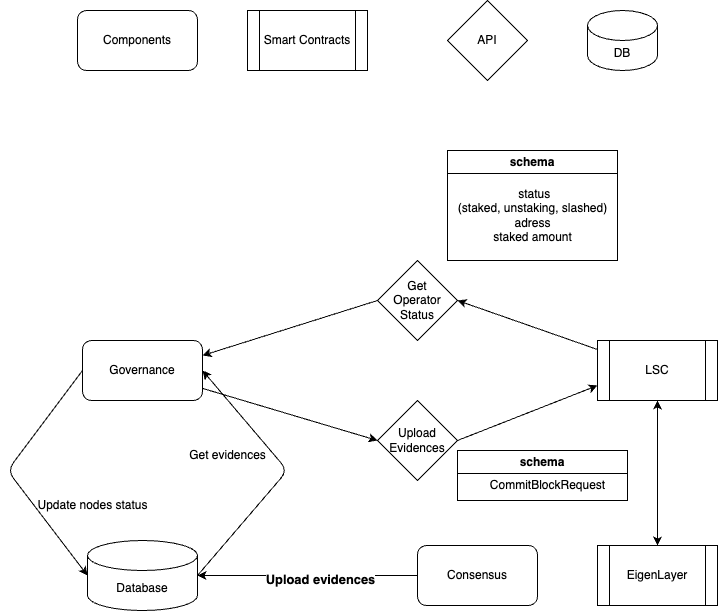

The diagram above was exported from draw.io. Its source (the exported page's mxGraphModel, read from the mxfile embedded in the PNG):
<mxGraphModel dx="1197" dy="729" grid="1" gridSize="10" guides="1" tooltips="1" connect="1" arrows="1" fold="1" page="1" pageScale="1" pageWidth="850" pageHeight="1100" math="0" shadow="0">
  <root>
    <mxCell id="0" />
    <mxCell id="1" parent="0" />
    <mxCell id="2" value="Components" style="rounded=1;whiteSpace=wrap;html=1;" parent="1" vertex="1">
      <mxGeometry x="150" y="160" width="120" height="60" as="geometry" />
    </mxCell>
    <mxCell id="3" value="Smart Contracts" style="shape=process;whiteSpace=wrap;html=1;backgroundOutline=1;" parent="1" vertex="1">
      <mxGeometry x="320" y="160" width="120" height="60" as="geometry" />
    </mxCell>
    <mxCell id="4" value="DB" style="shape=cylinder3;whiteSpace=wrap;html=1;boundedLbl=1;backgroundOutline=1;size=15;" parent="1" vertex="1">
      <mxGeometry x="660" y="160" width="70" height="60" as="geometry" />
    </mxCell>
    <mxCell id="8" style="edgeStyle=none;html=1;entryX=0;entryY=0.5;entryDx=0;entryDy=0;entryPerimeter=0;exitX=0;exitY=0.5;exitDx=0;exitDy=0;" parent="1" source="5" target="7" edge="1">
      <mxGeometry relative="1" as="geometry">
        <Array as="points">
          <mxPoint x="80" y="620" />
        </Array>
      </mxGeometry>
    </mxCell>
    <mxCell id="33" style="edgeStyle=none;html=1;entryX=0;entryY=0.5;entryDx=0;entryDy=0;startArrow=none;startFill=0;" parent="1" source="5" target="25" edge="1">
      <mxGeometry relative="1" as="geometry" />
    </mxCell>
    <mxCell id="5" value="Governance" style="rounded=1;whiteSpace=wrap;html=1;" parent="1" vertex="1">
      <mxGeometry x="155" y="490" width="120" height="60" as="geometry" />
    </mxCell>
    <mxCell id="15" style="edgeStyle=none;html=1;entryX=1;entryY=0.5;entryDx=0;entryDy=0;entryPerimeter=0;" parent="1" source="6" target="7" edge="1">
      <mxGeometry relative="1" as="geometry" />
    </mxCell>
    <mxCell id="16" value="&lt;h3&gt;Upload evidences&lt;/h3&gt;" style="edgeLabel;html=1;align=center;verticalAlign=middle;resizable=0;points=[];" parent="15" vertex="1" connectable="0">
      <mxGeometry x="-0.1091" y="3" relative="1" as="geometry">
        <mxPoint as="offset" />
      </mxGeometry>
    </mxCell>
    <mxCell id="6" value="Consensus" style="rounded=1;whiteSpace=wrap;html=1;" parent="1" vertex="1">
      <mxGeometry x="490" y="695" width="120" height="60" as="geometry" />
    </mxCell>
    <mxCell id="9" style="edgeStyle=none;html=1;entryX=1;entryY=0.5;entryDx=0;entryDy=0;exitX=1;exitY=0.5;exitDx=0;exitDy=0;exitPerimeter=0;" parent="1" source="7" target="5" edge="1">
      <mxGeometry relative="1" as="geometry">
        <Array as="points">
          <mxPoint x="360" y="620" />
        </Array>
      </mxGeometry>
    </mxCell>
    <mxCell id="7" value="Database" style="shape=cylinder3;whiteSpace=wrap;html=1;boundedLbl=1;backgroundOutline=1;size=15;" parent="1" vertex="1">
      <mxGeometry x="160" y="690" width="110" height="70" as="geometry" />
    </mxCell>
    <mxCell id="10" value="Get evidences" style="text;html=1;align=center;verticalAlign=middle;resizable=0;points=[];autosize=1;strokeColor=none;fillColor=none;" parent="1" vertex="1">
      <mxGeometry x="250" y="590" width="100" height="30" as="geometry" />
    </mxCell>
    <mxCell id="14" value="Update nodes status" style="text;html=1;align=center;verticalAlign=middle;resizable=0;points=[];autosize=1;strokeColor=none;fillColor=none;" parent="1" vertex="1">
      <mxGeometry x="100" y="640" width="130" height="30" as="geometry" />
    </mxCell>
    <mxCell id="23" style="edgeStyle=none;html=1;exitX=0.5;exitY=1;exitDx=0;exitDy=0;entryX=0.5;entryY=0;entryDx=0;entryDy=0;startArrow=classic;startFill=1;" parent="1" source="17" target="22" edge="1">
      <mxGeometry relative="1" as="geometry" />
    </mxCell>
    <mxCell id="30" style="edgeStyle=none;html=1;entryX=1;entryY=0.5;entryDx=0;entryDy=0;startArrow=none;startFill=0;" parent="1" source="17" edge="1">
      <mxGeometry relative="1" as="geometry">
        <mxPoint x="530" y="450" as="targetPoint" />
      </mxGeometry>
    </mxCell>
    <mxCell id="17" value="LSC" style="shape=process;whiteSpace=wrap;html=1;backgroundOutline=1;" parent="1" vertex="1">
      <mxGeometry x="670" y="490" width="120" height="60" as="geometry" />
    </mxCell>
    <mxCell id="21" value="API" style="rhombus;whiteSpace=wrap;html=1;" parent="1" vertex="1">
      <mxGeometry x="520" y="150" width="80" height="80" as="geometry" />
    </mxCell>
    <mxCell id="22" value="EigenLayer" style="shape=process;whiteSpace=wrap;html=1;backgroundOutline=1;" parent="1" vertex="1">
      <mxGeometry x="670" y="695" width="120" height="60" as="geometry" />
    </mxCell>
    <mxCell id="32" style="edgeStyle=none;html=1;entryX=1;entryY=0.25;entryDx=0;entryDy=0;startArrow=none;startFill=0;exitX=0;exitY=0.5;exitDx=0;exitDy=0;" parent="1" target="5" edge="1">
      <mxGeometry relative="1" as="geometry">
        <mxPoint x="450" y="450" as="sourcePoint" />
      </mxGeometry>
    </mxCell>
    <mxCell id="24" value="Get&lt;br&gt;Operator&lt;br&gt;Status" style="rhombus;whiteSpace=wrap;html=1;" parent="1" vertex="1">
      <mxGeometry x="450" y="410" width="80" height="80" as="geometry" />
    </mxCell>
    <mxCell id="34" style="edgeStyle=none;html=1;exitX=1;exitY=0.5;exitDx=0;exitDy=0;entryX=0;entryY=0.75;entryDx=0;entryDy=0;startArrow=none;startFill=0;" parent="1" source="25" target="17" edge="1">
      <mxGeometry relative="1" as="geometry" />
    </mxCell>
    <mxCell id="25" value="Upload&lt;br&gt;Evidences" style="rhombus;whiteSpace=wrap;html=1;" parent="1" vertex="1">
      <mxGeometry x="450" y="550" width="80" height="80" as="geometry" />
    </mxCell>
    <mxCell id="36" value="schema" style="swimlane;whiteSpace=wrap;html=1;" parent="1" vertex="1">
      <mxGeometry x="520" y="300" width="170" height="110" as="geometry" />
    </mxCell>
    <mxCell id="37" value="&amp;nbsp;status&lt;br&gt;(staked, unstaking, slashed)&lt;br&gt;adress&lt;br&gt;staked amount" style="text;html=1;align=center;verticalAlign=middle;resizable=0;points=[];autosize=1;strokeColor=none;fillColor=none;" parent="36" vertex="1">
      <mxGeometry y="30" width="170" height="70" as="geometry" />
    </mxCell>
    <mxCell id="38" value="schema" style="swimlane;whiteSpace=wrap;html=1;" parent="1" vertex="1">
      <mxGeometry x="530" y="600" width="170" height="50" as="geometry">
        <mxRectangle x="530" y="600" width="90" height="30" as="alternateBounds" />
      </mxGeometry>
    </mxCell>
    <mxCell id="40" value="CommitBlockRequest" style="text;html=1;align=center;verticalAlign=middle;resizable=0;points=[];autosize=1;strokeColor=none;fillColor=none;" parent="38" vertex="1">
      <mxGeometry x="20" y="20" width="140" height="30" as="geometry" />
    </mxCell>
  </root>
</mxGraphModel>